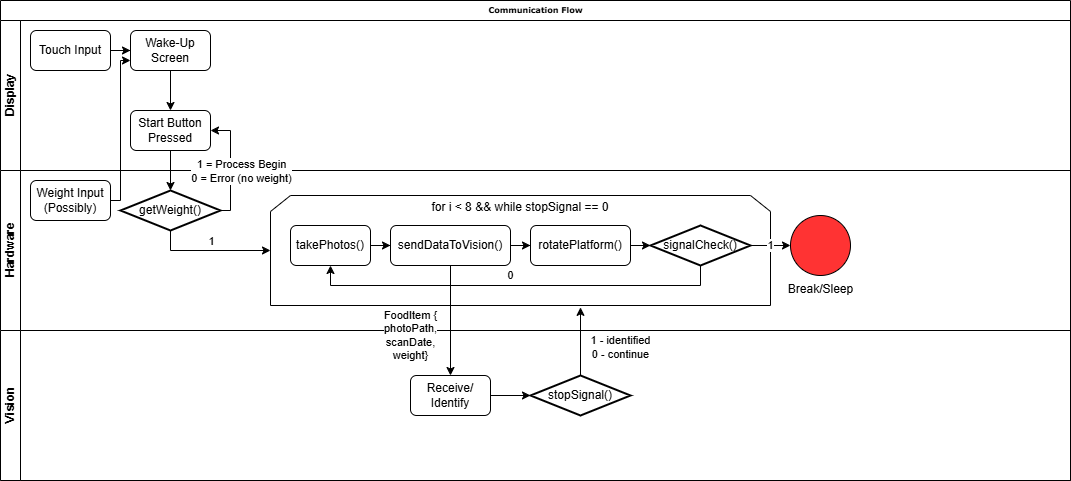

The diagram above was exported from draw.io. Its source (the exported page's mxGraphModel, read from the mxfile embedded in the PNG):
<mxGraphModel dx="1224" dy="1099" grid="1" gridSize="10" guides="1" tooltips="1" connect="1" arrows="1" fold="1" page="1" pageScale="1" pageWidth="1100" pageHeight="850" background="none" math="0" shadow="0">
  <root>
    <mxCell id="0" />
    <mxCell id="1" parent="0" />
    <mxCell id="2b4e8129b02d487f-1" value="Communication Flow" style="swimlane;html=1;childLayout=stackLayout;horizontal=1;startSize=20;horizontalStack=0;rounded=0;shadow=0;labelBackgroundColor=none;strokeWidth=1;fontFamily=Verdana;fontSize=8;align=center;" parent="1" vertex="1">
      <mxGeometry x="10" y="10" width="1070" height="480" as="geometry" />
    </mxCell>
    <mxCell id="2b4e8129b02d487f-2" value="Display" style="swimlane;html=1;startSize=20;horizontal=0;" parent="2b4e8129b02d487f-1" vertex="1">
      <mxGeometry y="20" width="1070" height="150" as="geometry" />
    </mxCell>
    <mxCell id="snoJyz_RMj4-58Zv0lQL-7" value="" style="edgeStyle=orthogonalEdgeStyle;rounded=0;orthogonalLoop=1;jettySize=auto;html=1;" parent="2b4e8129b02d487f-2" source="snoJyz_RMj4-58Zv0lQL-3" target="snoJyz_RMj4-58Zv0lQL-6" edge="1">
      <mxGeometry relative="1" as="geometry" />
    </mxCell>
    <mxCell id="snoJyz_RMj4-58Zv0lQL-3" value="Touch Input" style="rounded=1;whiteSpace=wrap;html=1;" parent="2b4e8129b02d487f-2" vertex="1">
      <mxGeometry x="30" y="10" width="80" height="40" as="geometry" />
    </mxCell>
    <mxCell id="snoJyz_RMj4-58Zv0lQL-10" value="" style="edgeStyle=orthogonalEdgeStyle;rounded=0;orthogonalLoop=1;jettySize=auto;html=1;" parent="2b4e8129b02d487f-2" source="snoJyz_RMj4-58Zv0lQL-6" target="snoJyz_RMj4-58Zv0lQL-9" edge="1">
      <mxGeometry relative="1" as="geometry" />
    </mxCell>
    <mxCell id="snoJyz_RMj4-58Zv0lQL-6" value="Wake-Up Screen" style="rounded=1;whiteSpace=wrap;html=1;" parent="2b4e8129b02d487f-2" vertex="1">
      <mxGeometry x="130" y="10" width="80" height="40" as="geometry" />
    </mxCell>
    <mxCell id="snoJyz_RMj4-58Zv0lQL-9" value="Start Button Pressed" style="rounded=1;whiteSpace=wrap;html=1;" parent="2b4e8129b02d487f-2" vertex="1">
      <mxGeometry x="130" y="90" width="80" height="40" as="geometry" />
    </mxCell>
    <mxCell id="2b4e8129b02d487f-3" value="Hardware" style="swimlane;html=1;startSize=20;horizontal=0;" parent="2b4e8129b02d487f-1" vertex="1">
      <mxGeometry y="170" width="1070" height="160" as="geometry" />
    </mxCell>
    <mxCell id="snoJyz_RMj4-58Zv0lQL-30" value="for i &amp;lt; 8 &amp;amp;&amp;amp; while stopSignal == 0&lt;div style=&quot;forced-color-adjust: none;&quot;&gt;&lt;br style=&quot;forced-color-adjust: none;&quot;&gt;&lt;/div&gt;&lt;div style=&quot;forced-color-adjust: none;&quot;&gt;&lt;br style=&quot;forced-color-adjust: none;&quot;&gt;&lt;/div&gt;&lt;div style=&quot;forced-color-adjust: none;&quot;&gt;&lt;br style=&quot;forced-color-adjust: none;&quot;&gt;&lt;/div&gt;&lt;div style=&quot;forced-color-adjust: none;&quot;&gt;&lt;br style=&quot;forced-color-adjust: none;&quot;&gt;&lt;/div&gt;&lt;div style=&quot;forced-color-adjust: none;&quot;&gt;&lt;br style=&quot;forced-color-adjust: none;&quot;&gt;&lt;/div&gt;&lt;div style=&quot;forced-color-adjust: none;&quot;&gt;&lt;br&gt;&lt;/div&gt;" style="shape=loopLimit;whiteSpace=wrap;html=1;" parent="2b4e8129b02d487f-3" vertex="1">
      <mxGeometry x="270" y="25" width="500" height="110" as="geometry" />
    </mxCell>
    <mxCell id="snoJyz_RMj4-58Zv0lQL-5" value="Weight Input&lt;div&gt;(Possibly)&lt;/div&gt;" style="rounded=1;whiteSpace=wrap;html=1;" parent="2b4e8129b02d487f-3" vertex="1">
      <mxGeometry x="30" y="10" width="80" height="40" as="geometry" />
    </mxCell>
    <mxCell id="snoJyz_RMj4-58Zv0lQL-31" style="edgeStyle=orthogonalEdgeStyle;rounded=0;orthogonalLoop=1;jettySize=auto;html=1;exitX=0.5;exitY=1;exitDx=0;exitDy=0;exitPerimeter=0;entryX=0;entryY=0.5;entryDx=0;entryDy=0;" parent="2b4e8129b02d487f-3" source="snoJyz_RMj4-58Zv0lQL-13" target="snoJyz_RMj4-58Zv0lQL-30" edge="1">
      <mxGeometry relative="1" as="geometry" />
    </mxCell>
    <mxCell id="snoJyz_RMj4-58Zv0lQL-32" value="1" style="edgeLabel;html=1;align=center;verticalAlign=middle;resizable=0;points=[];" parent="snoJyz_RMj4-58Zv0lQL-31" vertex="1" connectable="0">
      <mxGeometry x="-0.3148" relative="1" as="geometry">
        <mxPoint x="19" y="-10" as="offset" />
      </mxGeometry>
    </mxCell>
    <mxCell id="snoJyz_RMj4-58Zv0lQL-13" value="getWeight()" style="strokeWidth=2;html=1;shape=mxgraph.flowchart.decision;whiteSpace=wrap;" parent="2b4e8129b02d487f-3" vertex="1">
      <mxGeometry x="120" y="20" width="100" height="40" as="geometry" />
    </mxCell>
    <mxCell id="snoJyz_RMj4-58Zv0lQL-24" value="" style="edgeStyle=orthogonalEdgeStyle;rounded=0;orthogonalLoop=1;jettySize=auto;html=1;" parent="2b4e8129b02d487f-3" source="snoJyz_RMj4-58Zv0lQL-21" target="snoJyz_RMj4-58Zv0lQL-22" edge="1">
      <mxGeometry relative="1" as="geometry" />
    </mxCell>
    <mxCell id="snoJyz_RMj4-58Zv0lQL-21" value="takePhotos()" style="rounded=1;whiteSpace=wrap;html=1;" parent="2b4e8129b02d487f-3" vertex="1">
      <mxGeometry x="290" y="55" width="80" height="40" as="geometry" />
    </mxCell>
    <mxCell id="snoJyz_RMj4-58Zv0lQL-25" value="" style="edgeStyle=orthogonalEdgeStyle;rounded=0;orthogonalLoop=1;jettySize=auto;html=1;" parent="2b4e8129b02d487f-3" source="snoJyz_RMj4-58Zv0lQL-22" target="snoJyz_RMj4-58Zv0lQL-23" edge="1">
      <mxGeometry relative="1" as="geometry" />
    </mxCell>
    <mxCell id="snoJyz_RMj4-58Zv0lQL-22" value="sendDataToVision()" style="rounded=1;whiteSpace=wrap;html=1;" parent="2b4e8129b02d487f-3" vertex="1">
      <mxGeometry x="390" y="55" width="120" height="40" as="geometry" />
    </mxCell>
    <mxCell id="snoJyz_RMj4-58Zv0lQL-34" value="" style="edgeStyle=orthogonalEdgeStyle;rounded=0;orthogonalLoop=1;jettySize=auto;html=1;" parent="2b4e8129b02d487f-3" source="snoJyz_RMj4-58Zv0lQL-23" target="snoJyz_RMj4-58Zv0lQL-28" edge="1">
      <mxGeometry relative="1" as="geometry" />
    </mxCell>
    <mxCell id="snoJyz_RMj4-58Zv0lQL-23" value="rotatePlatform()" style="rounded=1;whiteSpace=wrap;html=1;" parent="2b4e8129b02d487f-3" vertex="1">
      <mxGeometry x="530" y="55" width="100" height="40" as="geometry" />
    </mxCell>
    <mxCell id="snoJyz_RMj4-58Zv0lQL-35" value="0" style="edgeStyle=orthogonalEdgeStyle;rounded=0;orthogonalLoop=1;jettySize=auto;html=1;exitX=0.5;exitY=1;exitDx=0;exitDy=0;exitPerimeter=0;entryX=0.5;entryY=1;entryDx=0;entryDy=0;" parent="2b4e8129b02d487f-3" source="snoJyz_RMj4-58Zv0lQL-28" target="snoJyz_RMj4-58Zv0lQL-21" edge="1">
      <mxGeometry x="0.0244" y="-10" relative="1" as="geometry">
        <mxPoint as="offset" />
      </mxGeometry>
    </mxCell>
    <mxCell id="snoJyz_RMj4-58Zv0lQL-37" value="1" style="edgeStyle=orthogonalEdgeStyle;rounded=0;orthogonalLoop=1;jettySize=auto;html=1;" parent="2b4e8129b02d487f-3" source="snoJyz_RMj4-58Zv0lQL-28" target="snoJyz_RMj4-58Zv0lQL-36" edge="1">
      <mxGeometry relative="1" as="geometry" />
    </mxCell>
    <mxCell id="snoJyz_RMj4-58Zv0lQL-28" value="signalCheck()" style="strokeWidth=2;html=1;shape=mxgraph.flowchart.decision;whiteSpace=wrap;" parent="2b4e8129b02d487f-3" vertex="1">
      <mxGeometry x="650" y="55" width="100" height="40" as="geometry" />
    </mxCell>
    <mxCell id="snoJyz_RMj4-58Zv0lQL-36" value="Break/Sleep" style="verticalLabelPosition=bottom;verticalAlign=top;html=1;shape=mxgraph.flowchart.on-page_reference;fillColor=light-dark(#FF3333,var(--ge-dark-color, #121212));" parent="2b4e8129b02d487f-3" vertex="1">
      <mxGeometry x="790" y="45" width="60" height="60" as="geometry" />
    </mxCell>
    <mxCell id="2b4e8129b02d487f-4" value="Vision" style="swimlane;html=1;startSize=20;horizontal=0;" parent="2b4e8129b02d487f-1" vertex="1">
      <mxGeometry y="330" width="1070" height="150" as="geometry" />
    </mxCell>
    <mxCell id="snoJyz_RMj4-58Zv0lQL-41" value="" style="edgeStyle=orthogonalEdgeStyle;rounded=0;orthogonalLoop=1;jettySize=auto;html=1;" parent="2b4e8129b02d487f-4" source="snoJyz_RMj4-58Zv0lQL-39" target="snoJyz_RMj4-58Zv0lQL-40" edge="1">
      <mxGeometry relative="1" as="geometry" />
    </mxCell>
    <mxCell id="snoJyz_RMj4-58Zv0lQL-39" value="Receive/ Identify" style="rounded=1;whiteSpace=wrap;html=1;" parent="2b4e8129b02d487f-4" vertex="1">
      <mxGeometry x="410" y="45" width="80" height="40" as="geometry" />
    </mxCell>
    <mxCell id="snoJyz_RMj4-58Zv0lQL-40" value="stopSignal()" style="strokeWidth=2;html=1;shape=mxgraph.flowchart.decision;whiteSpace=wrap;" parent="2b4e8129b02d487f-4" vertex="1">
      <mxGeometry x="530" y="45" width="100" height="40" as="geometry" />
    </mxCell>
    <mxCell id="snoJyz_RMj4-58Zv0lQL-8" style="edgeStyle=orthogonalEdgeStyle;rounded=0;orthogonalLoop=1;jettySize=auto;html=1;exitX=1;exitY=0.5;exitDx=0;exitDy=0;entryX=0;entryY=0.75;entryDx=0;entryDy=0;" parent="2b4e8129b02d487f-1" source="snoJyz_RMj4-58Zv0lQL-5" target="snoJyz_RMj4-58Zv0lQL-6" edge="1">
      <mxGeometry relative="1" as="geometry">
        <Array as="points">
          <mxPoint x="120" y="200" />
          <mxPoint x="120" y="60" />
        </Array>
      </mxGeometry>
    </mxCell>
    <mxCell id="snoJyz_RMj4-58Zv0lQL-14" value="" style="edgeStyle=orthogonalEdgeStyle;rounded=0;orthogonalLoop=1;jettySize=auto;html=1;" parent="2b4e8129b02d487f-1" source="snoJyz_RMj4-58Zv0lQL-9" target="snoJyz_RMj4-58Zv0lQL-13" edge="1">
      <mxGeometry relative="1" as="geometry" />
    </mxCell>
    <mxCell id="snoJyz_RMj4-58Zv0lQL-15" style="edgeStyle=orthogonalEdgeStyle;rounded=0;orthogonalLoop=1;jettySize=auto;html=1;exitX=1;exitY=0.5;exitDx=0;exitDy=0;exitPerimeter=0;entryX=1;entryY=0.5;entryDx=0;entryDy=0;" parent="2b4e8129b02d487f-1" source="snoJyz_RMj4-58Zv0lQL-13" target="snoJyz_RMj4-58Zv0lQL-9" edge="1">
      <mxGeometry relative="1" as="geometry">
        <Array as="points">
          <mxPoint x="230" y="210" />
          <mxPoint x="230" y="130" />
        </Array>
      </mxGeometry>
    </mxCell>
    <mxCell id="snoJyz_RMj4-58Zv0lQL-16" value="1 = Process Begin&lt;div&gt;0 = Error (no weight)&lt;/div&gt;" style="edgeLabel;html=1;align=center;verticalAlign=middle;resizable=0;points=[];" parent="snoJyz_RMj4-58Zv0lQL-15" vertex="1" connectable="0">
      <mxGeometry x="0.3164" y="1" relative="1" as="geometry">
        <mxPoint x="11" y="22" as="offset" />
      </mxGeometry>
    </mxCell>
    <mxCell id="snoJyz_RMj4-58Zv0lQL-42" value="FoodItem {&lt;div&gt;photoPath,&lt;/div&gt;&lt;div&gt;scanDate,&lt;/div&gt;&lt;div&gt;weight}&lt;/div&gt;" style="edgeStyle=orthogonalEdgeStyle;rounded=0;orthogonalLoop=1;jettySize=auto;html=1;" parent="2b4e8129b02d487f-1" source="snoJyz_RMj4-58Zv0lQL-22" target="snoJyz_RMj4-58Zv0lQL-39" edge="1">
      <mxGeometry x="0.2727" y="-40" relative="1" as="geometry">
        <mxPoint as="offset" />
      </mxGeometry>
    </mxCell>
    <mxCell id="snoJyz_RMj4-58Zv0lQL-45" value="1 - identified&lt;div&gt;0 - continue&lt;/div&gt;" style="edgeStyle=orthogonalEdgeStyle;rounded=0;orthogonalLoop=1;jettySize=auto;html=1;exitX=0.5;exitY=0;exitDx=0;exitDy=0;exitPerimeter=0;entryX=0.62;entryY=1.017;entryDx=0;entryDy=0;entryPerimeter=0;" parent="2b4e8129b02d487f-1" source="snoJyz_RMj4-58Zv0lQL-40" target="snoJyz_RMj4-58Zv0lQL-30" edge="1">
      <mxGeometry x="-0.166" y="-40" relative="1" as="geometry">
        <mxPoint as="offset" />
      </mxGeometry>
    </mxCell>
  </root>
</mxGraphModel>